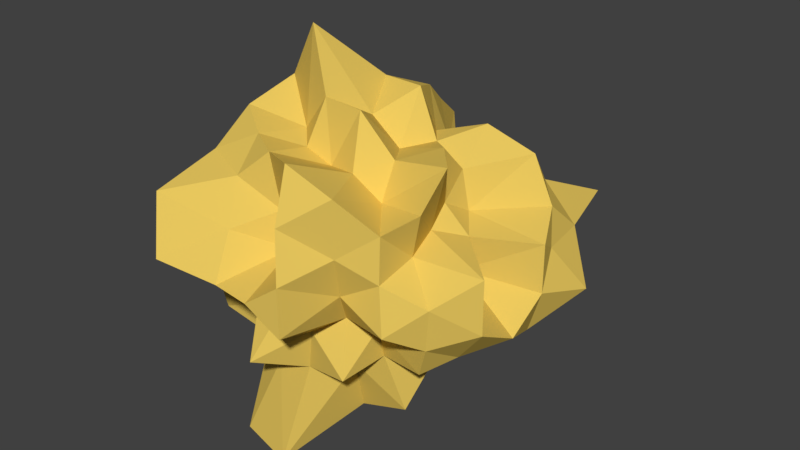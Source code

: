 # Source: mineral.blend  (saved by Blender 2.78.0; exported with 4.5.12 LTS)
import bpy
from mathutils import Matrix  # noqa: F401  (used for matrix-valued properties, if any)

bpy.ops.wm.read_factory_settings(use_empty=True)
scene = bpy.context.scene
scene.name = 'Scene'

# ---- collections
col_collection_1 = bpy.data.collections.new('Collection 1'); scene.collection.children.link(col_collection_1)

# ---- materials (node trees are filled in below, after node groups)
mat_energysource = bpy.data.materials.new('EnergySource')
mat_energysource.alpha_threshold = 0.0
mat_energysource.use_transparent_shadow = False
mat_energysource.diffuse_color = (0.8, 0.5703, 0.1115, 1.0)
mat_energysource.roughness = 0.5

# ---- material node trees

# ---- world
world_world = bpy.data.worlds.new('World'); scene.world = world_world
world_world.color = (0.05088, 0.05088, 0.05088)
world_world.use_sun_shadow = False
world_world.sun_shadow_jitter_overblur = 0.0
world_world.cycles.sampling_method = 'MANUAL'

# ---- meshes
me_icosphere = bpy.data.meshes.new('Icosphere')
me_icosphere.from_pydata([(0.00148, 0.09573, 0.005921), (0.263, 0.3421, 0.1952), (-0.07825, 0.374, 0.2409), (-0.3214, 0.3421, 0.005262), (-0.161, 0.225, -0.4593), (0.263, 0.3421, -0.1846), (0.07801, 0.6268, 0.2409), (-0.2126, 0.6315, 0.1576), (-0.2126, 0.6315, -0.1526), (0.0929, 0.6492, -0.2807), (0.3726, 0.6649, 0.02875), (-0.0008457, 1.064, 0.03365), (-0.08244, 0.2661, 0.2641), (-0.04605, 0.2599, 0.1418), (-0.0194, 0.258, 0.05971), (0.08446, 0.1088, 0.06621), (0.1426, 0.2163, 0.1061), (0.2218, 0.2661, 0.1652), (0.133, 0.3744, 0.1704), (0.07419, 0.3518, 0.2292), (-0.00741, 0.3744, 0.216), (0.2952, 0.3222, -0.1014), (0.3089, 0.3137, 0.005262), (0.2296, 0.3584, 0.08392), (0.08446, 0.1088, -0.05437), (0.1063, 0.2873, -0.07725), (0.1524, 0.3356, -0.1107), (-0.3585, 0.1671, 0.02952), (-0.2508, 0.07571, 0.02952), (-0.1011, 0.1088, 0.005921), (-0.1732, 0.3222, 0.2641), (-0.2796, 0.2894, 0.2101), (-0.2985, 0.3222, 0.09154), (-0.08244, 0.2661, -0.2536), (-0.06487, 0.1567, -0.1983), (-0.02206, 0.2268, -0.06706), (-0.3379, 0.299, -0.09163), (-0.2796, 0.2894, -0.1983), (-0.1732, 0.3222, -0.2536), (-0.01802, 0.1931, -0.4672), (0.0784, 0.3445, -0.2362), (0.1503, 0.3584, -0.1923), (0.3922, 0.6067, 0.06621), (0.2687, 0.5004, 0.08781), (0.2152, 0.4372, 0.1107), (0.3125, 0.4129, -0.1547), (0.3899, 0.5042, -0.1203), (0.3922, 0.6067, -0.05437), (0.05772, 0.5943, 0.3504), (0.0008507, 0.4996, 0.2975), (-0.05441, 0.4129, 0.3504), (0.2821, 0.4016, 0.2844), (0.1968, 0.5, 0.2729), (0.1231, 0.5714, 0.2448), (-0.3092, 0.5943, 0.1652), (-0.2797, 0.4996, 0.09363), (-0.2705, 0.4294, 0.04219), (-0.1278, 0.4255, 0.2574), (-0.2386, 0.5042, 0.3363), (-0.1944, 0.5714, 0.1932), (-0.2285, 0.5838, -0.2244), (-0.1469, 0.5, -0.2023), (-0.1558, 0.4129, -0.3069), (-0.2705, 0.4294, -0.04127), (-0.3419, 0.5036, -0.1064), (-0.3092, 0.5943, -0.1547), (0.1461, 0.5838, -0.2853), (0.1742, 0.4996, -0.2362), (0.2299, 0.4163, -0.2244), (-0.08015, 0.3547, -0.4569), (0.001656, 0.5036, -0.3559), (0.05772, 0.5943, -0.3398), (0.3409, 0.7093, 0.1035), (0.2826, 0.7189, 0.2101), (0.1765, 0.685, 0.2641), (0.01236, 0.685, 0.3174), (-0.06572, 0.6314, 0.2023), (-0.1505, 0.6424, 0.1932), (-0.2032, 0.6256, 0.07381), (-0.3056, 0.6935, 0.005262), (-0.2299, 0.6424, -0.083), (-0.1905, 0.685, -0.241), (-0.1059, 0.7189, -0.3245), (0.01359, 0.7093, -0.347), (0.1621, 0.6676, -0.236), (0.2303, 0.6754, -0.1638), (0.4253, 0.7408, -0.0897), (0.02374, 0.7851, 0.07293), (0.04061, 0.7127, 0.125), (0.06569, 0.6863, 0.203), (0.3547, 0.7895, 0.02952), (0.3038, 0.9771, 0.03365), (0.1169, 0.9364, 0.02952), (-0.08678, 0.8828, 0.09054), (-0.1722, 0.8516, 0.1321), (-0.2475, 0.7727, 0.1868), (-0.06707, 0.8229, -0.04623), (-0.1412, 0.7838, -0.1001), (-0.1524, 0.6644, -0.1107), (0.03318, 0.8995, -0.09163), (0.0549, 0.7838, -0.1638), (0.05821, 0.6644, -0.1791), (0.1076, 0.7634, -0.07508), (0.2322, 0.765, -0.08969), (0.1263, 0.7049, -0.1482), (-0.03455, 0.7236, -0.1063), (-0.01741, 0.765, -0.2433), (-0.1024, 0.7049, -0.1657), (-0.1599, 0.8267, 0.005262), (-0.2231, 0.7414, -0.05118), (-0.1898, 0.7049, 0.04638), (-0.05496, 0.8695, 0.1796), (-0.12, 0.7414, 0.1991), (-0.01741, 0.765, 0.2538), (0.1076, 0.7634, 0.08001), (0.1118, 0.6809, 0.1314), (0.2621, 0.7997, 0.1133), (0.3535, 0.617, -0.1678), (0.2023, 0.5, -0.1469), (0.244, 0.6034, -0.2433), (-0.05958, 0.5934, -0.3693), (-0.11, 0.5036, -0.3383), (-0.1812, 0.617, -0.3415), (-0.3854, 0.617, -0.06043), (-0.2941, 0.4996, 0.002468), (-0.3854, 0.617, 0.07227), (-0.1599, 0.6034, 0.3125), (-0.1482, 0.4783, 0.4796), (-0.04826, 0.6034, 0.3488), (0.1895, 0.5785, 0.195), (0.2023, 0.5, 0.1469), (0.2155, 0.5691, 0.1063), (0.07725, 0.5, -0.2378), (0.1841, 0.3913, -0.3415), (0.05792, 0.3913, -0.3825), (-0.3289, 0.5042, -0.2341), (-0.2725, 0.3913, -0.2752), (-0.2155, 0.4309, -0.1063), (-0.2906, 0.5036, 0.2176), (-0.2437, 0.4223, 0.1207), (-0.2725, 0.3913, 0.287), (0.07725, 0.5, 0.2378), (0.05157, 0.4038, 0.3488), (0.1328, 0.418, 0.2534), (0.25, 0.5, -2.186e-08), (0.3884, 0.3913, 0.07227), (0.3884, 0.3913, -0.06043), (0.1323, 0.2422, -0.207), (0.03894, 0.2475, -0.1198), (0.01832, 0.2587, -0.2266), (-0.1118, 0.3191, -0.1314), (-0.1059, 0.2357, -0.07508), (-0.2122, 0.2587, -0.08468), (-0.304, 0.1358, 0.1539), (-0.129, 0.1805, 0.1002), (-0.1599, 0.2422, 0.1952), (0.244, 0.2422, -0.05342), (0.2245, 0.2587, 0.0572), (0.1263, 0.2475, 0.0004562), (0.02304, 0.2086, 0.287), (0.05792, 0.1388, 0.1796), (0.1493, 0.2086, 0.246)], [], [(0, 15, 14), (1, 17, 23), (0, 14, 29), (0, 29, 35), (0, 35, 24), (1, 23, 44), (2, 20, 50), (3, 32, 56), (4, 38, 62), (5, 41, 68), (1, 44, 51), (2, 50, 57), (3, 56, 63), (4, 62, 69), (5, 68, 45), (6, 74, 89), (7, 77, 95), (8, 80, 98), (9, 83, 101), (10, 86, 90), (92, 99, 11), (91, 102, 92), (90, 103, 91), (92, 102, 99), (102, 100, 99), (91, 103, 102), (103, 104, 102), (102, 104, 100), (104, 101, 100), (90, 86, 103), (86, 85, 103), (103, 85, 104), (85, 84, 104), (104, 84, 101), (84, 9, 101), (99, 96, 11), (100, 105, 99), (101, 106, 100), (99, 105, 96), (105, 97, 96), (100, 106, 105), (106, 107, 105), (105, 107, 97), (107, 98, 97), (101, 83, 106), (83, 82, 106), (106, 82, 107), (82, 81, 107), (107, 81, 98), (81, 8, 98), (96, 93, 11), (97, 108, 96), (98, 109, 97), (96, 108, 93), (108, 94, 93), (97, 109, 108), (109, 110, 108), (108, 110, 94), (110, 95, 94), (98, 80, 109), (80, 79, 109), (109, 79, 110), (79, 78, 110), (110, 78, 95), (78, 7, 95), (93, 87, 11), (94, 111, 93), (95, 112, 94), (93, 111, 87), (111, 88, 87), (94, 112, 111), (112, 113, 111), (111, 113, 88), (113, 89, 88), (95, 77, 112), (77, 76, 112), (112, 76, 113), (76, 75, 113), (113, 75, 89), (75, 6, 89), (87, 92, 11), (88, 114, 87), (89, 115, 88), (87, 114, 92), (114, 91, 92), (88, 115, 114), (115, 116, 114), (114, 116, 91), (116, 90, 91), (89, 74, 115), (74, 73, 115), (115, 73, 116), (73, 72, 116), (116, 72, 90), (72, 10, 90), (47, 86, 10), (46, 117, 47), (45, 118, 46), (47, 117, 86), (117, 85, 86), (46, 118, 117), (118, 119, 117), (117, 119, 85), (119, 84, 85), (45, 68, 118), (68, 67, 118), (118, 67, 119), (67, 66, 119), (119, 66, 84), (66, 9, 84), (71, 83, 9), (70, 120, 71), (69, 121, 70), (71, 120, 83), (120, 82, 83), (70, 121, 120), (121, 122, 120), (120, 122, 82), (122, 81, 82), (69, 62, 121), (62, 61, 121), (121, 61, 122), (61, 60, 122), (122, 60, 81), (60, 8, 81), (65, 80, 8), (64, 123, 65), (63, 124, 64), (65, 123, 80), (123, 79, 80), (64, 124, 123), (124, 125, 123), (123, 125, 79), (125, 78, 79), (63, 56, 124), (56, 55, 124), (124, 55, 125), (55, 54, 125), (125, 54, 78), (54, 7, 78), (59, 77, 7), (58, 126, 59), (57, 127, 58), (59, 126, 77), (126, 76, 77), (58, 127, 126), (127, 128, 126), (126, 128, 76), (128, 75, 76), (57, 50, 127), (50, 49, 127), (127, 49, 128), (49, 48, 128), (128, 48, 75), (48, 6, 75), (53, 74, 6), (52, 129, 53), (51, 130, 52), (53, 129, 74), (129, 73, 74), (52, 130, 129), (130, 131, 129), (129, 131, 73), (131, 72, 73), (51, 44, 130), (44, 43, 130), (130, 43, 131), (43, 42, 131), (131, 42, 72), (42, 10, 72), (66, 71, 9), (67, 132, 66), (68, 133, 67), (66, 132, 71), (132, 70, 71), (67, 133, 132), (133, 134, 132), (132, 134, 70), (134, 69, 70), (68, 41, 133), (41, 40, 133), (133, 40, 134), (40, 39, 134), (134, 39, 69), (39, 4, 69), (60, 65, 8), (61, 135, 60), (62, 136, 61), (60, 135, 65), (135, 64, 65), (61, 136, 135), (136, 137, 135), (135, 137, 64), (137, 63, 64), (62, 38, 136), (38, 37, 136), (136, 37, 137), (37, 36, 137), (137, 36, 63), (36, 3, 63), (54, 59, 7), (55, 138, 54), (56, 139, 55), (54, 138, 59), (138, 58, 59), (55, 139, 138), (139, 140, 138), (138, 140, 58), (140, 57, 58), (56, 32, 139), (32, 31, 139), (139, 31, 140), (31, 30, 140), (140, 30, 57), (30, 2, 57), (48, 53, 6), (49, 141, 48), (50, 142, 49), (48, 141, 53), (141, 52, 53), (49, 142, 141), (142, 143, 141), (141, 143, 52), (143, 51, 52), (50, 20, 142), (20, 19, 142), (142, 19, 143), (19, 18, 143), (143, 18, 51), (18, 1, 51), (42, 47, 10), (43, 144, 42), (44, 145, 43), (42, 144, 47), (144, 46, 47), (43, 145, 144), (145, 146, 144), (144, 146, 46), (146, 45, 46), (44, 23, 145), (23, 22, 145), (145, 22, 146), (22, 21, 146), (146, 21, 45), (21, 5, 45), (26, 41, 5), (25, 147, 26), (24, 148, 25), (26, 147, 41), (147, 40, 41), (25, 148, 147), (148, 149, 147), (147, 149, 40), (149, 39, 40), (24, 35, 148), (35, 34, 148), (148, 34, 149), (34, 33, 149), (149, 33, 39), (33, 4, 39), (33, 38, 4), (34, 150, 33), (35, 151, 34), (33, 150, 38), (150, 37, 38), (34, 151, 150), (151, 152, 150), (150, 152, 37), (152, 36, 37), (35, 29, 151), (29, 28, 151), (151, 28, 152), (28, 27, 152), (152, 27, 36), (27, 3, 36), (27, 32, 3), (28, 153, 27), (29, 154, 28), (27, 153, 32), (153, 31, 32), (28, 154, 153), (154, 155, 153), (153, 155, 31), (155, 30, 31), (29, 14, 154), (14, 13, 154), (154, 13, 155), (13, 12, 155), (155, 12, 30), (12, 2, 30), (21, 26, 5), (22, 156, 21), (23, 157, 22), (21, 156, 26), (156, 25, 26), (22, 157, 156), (157, 158, 156), (156, 158, 25), (158, 24, 25), (23, 17, 157), (17, 16, 157), (157, 16, 158), (16, 15, 158), (158, 15, 24), (15, 0, 24), (12, 20, 2), (13, 159, 12), (14, 160, 13), (12, 159, 20), (159, 19, 20), (13, 160, 159), (160, 161, 159), (159, 161, 19), (161, 18, 19), (14, 15, 160), (15, 16, 160), (160, 16, 161), (16, 17, 161), (161, 17, 18), (17, 1, 18)])
me_icosphere.materials.append(mat_energysource)
me_icosphere.use_remesh_preserve_volume = False
me_icosphere.use_remesh_preserve_attributes = False
me_icosphere.use_mirror_vertex_groups = False
me_icosphere.update()

# ---- objects
ob_mineral = bpy.data.objects.new('Mineral', me_icosphere)

# ---- transforms, parenting, visibility, modifiers, constraints
ob_mineral.location = (0.0, 0.0, 0.0)
ob_mineral.lineart.crease_threshold = 0.0

# ---- collection membership
col_collection_1.objects.link(ob_mineral)

# ---- scene / render settings (as saved in the file)
scene.frame_start = 1; scene.frame_end = 250; scene.frame_set(1)
scene.render.engine = 'BLENDER_EEVEE_NEXT'
scene.render.resolution_percentage = 50
scene.render.dither_intensity = 0.0
scene.cycles.use_denoising = False
scene.cycles.samples = 128
scene.cycles.sampling_pattern = 'TABULATED_SOBOL'
scene.cycles.light_sampling_threshold = 0.0
scene.cycles.use_adaptive_sampling = False
scene.cycles.use_light_tree = False
scene.cycles.blur_glossy = 0.0
scene.cycles.sample_clamp_indirect = 0.0
scene.view_settings.view_transform = 'Standard'
bpy.context.view_layer.update()

# ---- added for rendering (the .blend has no active camera and no usable light): camera, sun
cam_auto = bpy.data.cameras.new('AutoCamera')
cam_auto.lens = 50.0
cam_auto.sensor_width = 36.0
cam_auto.clip_end = 1000.0
ob_auto_camera = bpy.data.objects.new('AutoCamera', cam_auto)
scene.collection.objects.link(ob_auto_camera)
ob_auto_camera.location = (1.49157, -1.19623, 1.18353)
ob_auto_camera.rotation_euler = (1.09748, -7.21219e-08, 0.694738)
scene.camera = ob_auto_camera
light_auto_sun = bpy.data.lights.new('AutoSun', 'SUN')
light_auto_sun.energy = 3.0
light_auto_sun.angle = 0.0523599
ob_auto_sun = bpy.data.objects.new('AutoSun', light_auto_sun)
scene.collection.objects.link(ob_auto_sun)
ob_auto_sun.rotation_euler = (0.872665, 0.174533, 0.523599)
bpy.context.view_layer.update()
